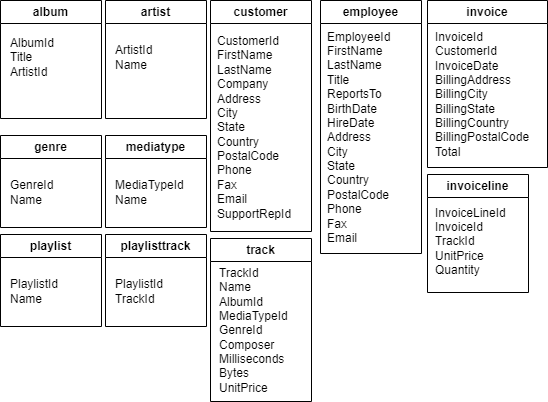

The diagram above was exported from draw.io. Its source (the exported page's mxGraphModel, read from the mxfile embedded in the PNG):
<mxGraphModel dx="746" dy="576" grid="0" gridSize="10" guides="1" tooltips="1" connect="1" arrows="1" fold="1" page="1" pageScale="1" pageWidth="850" pageHeight="1100" background="#ffffff" math="0" shadow="0">
  <root>
    <mxCell id="0" />
    <mxCell id="1" parent="0" />
    <mxCell id="2" value="album" style="swimlane;whiteSpace=wrap;html=1;strokeColor=#000000;" vertex="1" parent="1">
      <mxGeometry width="101" height="118" as="geometry" />
    </mxCell>
    <mxCell id="3" value="AlbumId&lt;br&gt;Title&lt;br&gt;ArtistId" style="text;html=1;align=left;verticalAlign=middle;resizable=0;points=[];autosize=1;strokeColor=none;fillColor=none;fontColor=#000000;" vertex="1" parent="2">
      <mxGeometry x="8" y="29" width="62" height="55" as="geometry" />
    </mxCell>
    <mxCell id="4" value="artist" style="swimlane;whiteSpace=wrap;html=1;strokeColor=#000000;" vertex="1" parent="1">
      <mxGeometry x="105" width="101" height="118" as="geometry" />
    </mxCell>
    <mxCell id="5" value="ArtistId&lt;br&gt;Name" style="text;html=1;align=left;verticalAlign=middle;resizable=0;points=[];autosize=1;strokeColor=none;fillColor=none;fontColor=#000000;" vertex="1" parent="4">
      <mxGeometry x="8" y="36" width="55" height="41" as="geometry" />
    </mxCell>
    <mxCell id="7" value="customer" style="swimlane;whiteSpace=wrap;html=1;strokeColor=#000000;" vertex="1" parent="1">
      <mxGeometry x="210" width="101" height="231" as="geometry" />
    </mxCell>
    <mxCell id="8" value="CustomerId&lt;br&gt;FirstName&lt;br&gt;LastName&lt;br&gt;Company&lt;br&gt;Address&lt;br&gt;City&lt;br&gt;State&lt;br&gt;Country&lt;br&gt;PostalCode&lt;br&gt;Phone&lt;br&gt;Fax&lt;br&gt;Email&lt;br&gt;SupportRepId" style="text;html=1;align=left;verticalAlign=middle;resizable=0;points=[];autosize=1;strokeColor=none;fillColor=none;fontColor=#000000;" vertex="1" parent="7">
      <mxGeometry x="4.5" y="27" width="92" height="199" as="geometry" />
    </mxCell>
    <mxCell id="9" value="employee" style="swimlane;whiteSpace=wrap;html=1;strokeColor=#000000;" vertex="1" parent="1">
      <mxGeometry x="320" width="101" height="253" as="geometry" />
    </mxCell>
    <mxCell id="10" value="EmployeeId&lt;br&gt;FirstName&lt;br&gt;LastName&lt;br&gt;Title&lt;br&gt;ReportsTo&lt;br&gt;BirthDate&lt;br&gt;HireDate&lt;br&gt;Address&lt;br&gt;City&lt;br&gt;State&lt;br&gt;Country&lt;br&gt;PostalCode&lt;br&gt;Phone&lt;br&gt;Fax&lt;br&gt;Email&lt;br&gt;" style="text;html=1;align=left;verticalAlign=middle;resizable=0;points=[];autosize=1;strokeColor=none;fillColor=none;fontColor=#000000;" vertex="1" parent="9">
      <mxGeometry x="5" y="23" width="81" height="228" as="geometry" />
    </mxCell>
    <mxCell id="11" value="invoiceline" style="swimlane;whiteSpace=wrap;html=1;strokeColor=#000000;" vertex="1" parent="1">
      <mxGeometry x="427" y="174" width="101" height="118" as="geometry" />
    </mxCell>
    <mxCell id="12" value="InvoiceLineId&lt;br&gt;InvoiceId&lt;br&gt;TrackId&lt;br&gt;UnitPrice&lt;br&gt;Quantity" style="text;html=1;align=left;verticalAlign=middle;resizable=0;points=[];autosize=1;strokeColor=none;fillColor=none;fontColor=#000000;" vertex="1" parent="11">
      <mxGeometry x="6" y="25" width="89" height="84" as="geometry" />
    </mxCell>
    <mxCell id="13" value="invoice" style="swimlane;whiteSpace=wrap;html=1;strokeColor=#000000;" vertex="1" parent="1">
      <mxGeometry x="427" width="120" height="167" as="geometry" />
    </mxCell>
    <mxCell id="14" value="InvoiceId&lt;br&gt;CustomerId&lt;br&gt;InvoiceDate&lt;br&gt;BillingAddress&lt;br&gt;BillingCity&lt;br&gt;BillingState&lt;br&gt;BillingCountry&lt;br&gt;BillingPostalCode&lt;br&gt;Total" style="text;html=1;align=left;verticalAlign=middle;resizable=0;points=[];autosize=1;strokeColor=none;fillColor=none;fontColor=#000000;" vertex="1" parent="13">
      <mxGeometry x="6" y="23" width="112" height="142" as="geometry" />
    </mxCell>
    <mxCell id="15" value="genre" style="swimlane;whiteSpace=wrap;html=1;strokeColor=#000000;" vertex="1" parent="1">
      <mxGeometry y="135" width="101" height="92" as="geometry" />
    </mxCell>
    <mxCell id="16" value="GenreId&lt;br&gt;Name" style="text;html=1;align=left;verticalAlign=middle;resizable=0;points=[];autosize=1;strokeColor=none;fillColor=none;fontColor=#000000;" vertex="1" parent="15">
      <mxGeometry x="8" y="36" width="61" height="41" as="geometry" />
    </mxCell>
    <mxCell id="17" value="mediatype" style="swimlane;whiteSpace=wrap;html=1;strokeColor=#000000;" vertex="1" parent="1">
      <mxGeometry x="105" y="135" width="101" height="92" as="geometry" />
    </mxCell>
    <mxCell id="18" value="MediaTypeId&lt;br&gt;Name" style="text;html=1;align=left;verticalAlign=middle;resizable=0;points=[];autosize=1;strokeColor=none;fillColor=none;fontColor=#000000;" vertex="1" parent="17">
      <mxGeometry x="8" y="36" width="87" height="41" as="geometry" />
    </mxCell>
    <mxCell id="19" value="playlist" style="swimlane;whiteSpace=wrap;html=1;strokeColor=#000000;" vertex="1" parent="1">
      <mxGeometry y="234" width="101" height="92" as="geometry" />
    </mxCell>
    <mxCell id="20" value="PlaylistId&lt;br&gt;Name" style="text;html=1;align=left;verticalAlign=middle;resizable=0;points=[];autosize=1;strokeColor=none;fillColor=none;fontColor=#000000;" vertex="1" parent="19">
      <mxGeometry x="8" y="36" width="66" height="41" as="geometry" />
    </mxCell>
    <mxCell id="21" value="playlisttrack" style="swimlane;whiteSpace=wrap;html=1;strokeColor=#000000;" vertex="1" parent="1">
      <mxGeometry x="105" y="234" width="101" height="92" as="geometry" />
    </mxCell>
    <mxCell id="22" value="PlaylistId&lt;br&gt;TrackId" style="text;html=1;align=left;verticalAlign=middle;resizable=0;points=[];autosize=1;strokeColor=none;fillColor=none;fontColor=#000000;" vertex="1" parent="21">
      <mxGeometry x="8" y="36" width="66" height="41" as="geometry" />
    </mxCell>
    <mxCell id="23" value="track" style="swimlane;whiteSpace=wrap;html=1;strokeColor=#000000;" vertex="1" parent="1">
      <mxGeometry x="210" y="238" width="101" height="163" as="geometry" />
    </mxCell>
    <mxCell id="24" value="TrackId&lt;br&gt;Name&lt;br&gt;AlbumId&lt;br&gt;MediaTypeId&lt;br&gt;GenreId&lt;br&gt;Composer&lt;br&gt;Milliseconds&lt;br&gt;Bytes&lt;br&gt;UnitPrice" style="text;html=1;align=left;verticalAlign=middle;resizable=0;points=[];autosize=1;strokeColor=none;fillColor=none;fontColor=#000000;" vertex="1" parent="23">
      <mxGeometry x="7" y="21" width="87" height="142" as="geometry" />
    </mxCell>
  </root>
</mxGraphModel>